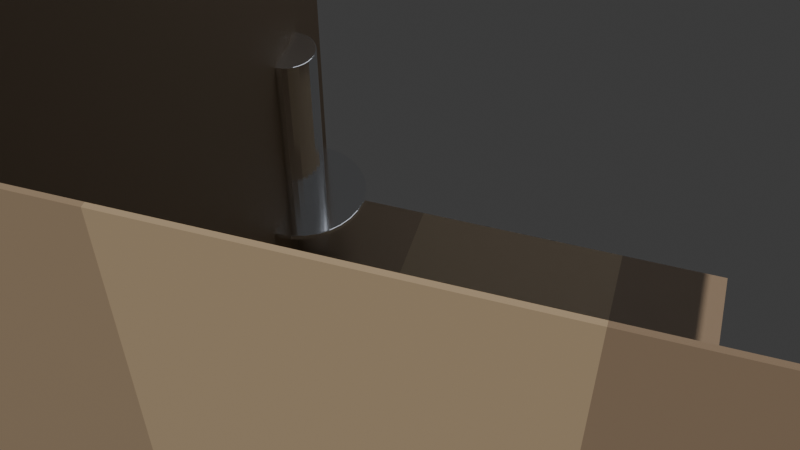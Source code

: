 # Source: model-b-bathroom-lg.blend  (saved by Blender 5.1.30; exported with 4.5.12 LTS)
import bpy
from mathutils import Matrix  # noqa: F401  (used for matrix-valued properties, if any)

bpy.ops.wm.read_factory_settings(use_empty=True)
scene = bpy.context.scene
scene.name = 'Scene'

# ---- collections
col_collection = bpy.data.collections.new('Collection'); scene.collection.children.link(col_collection)

# ---- materials (node trees are filled in below, after node groups)
mat_zone_floor = bpy.data.materials.new('zone_floor')
mat_zone_lower = bpy.data.materials.new('zone_lower')
mat_zone_feature = bpy.data.materials.new('zone_feature')
mat_zone_upper = bpy.data.materials.new('zone_upper')
mat_fixture = bpy.data.materials.new('fixture')
mat_fixture.diffuse_color = (0.92, 0.93, 0.95, 1.0)
mat_wc = bpy.data.materials.new('wc')
mat_wc.diffuse_color = (0.95, 0.95, 0.96, 1.0)

# ---- material node trees
mat_zone_floor.use_nodes = True; mat_zone_floor.node_tree.nodes.clear()
_N = mat_zone_floor.node_tree.nodes; _L = mat_zone_floor.node_tree.links
n0 = _N.new('ShaderNodeBsdfPrincipled'); n0.name = 'Principled BSDF'; n0.location = (-200, 100)
n0.inputs[0].default_value = (0.36, 0.27, 0.18, 1.0)
n0.inputs[2].default_value = 0.6
n1 = _N.new('ShaderNodeOutputMaterial'); n1.name = 'Material Output'; n1.location = (200, 100)
_L.new(n0.outputs[0], n1.inputs[0])
n1.is_active_output = True
mat_zone_lower.use_nodes = True; mat_zone_lower.node_tree.nodes.clear()
_N = mat_zone_lower.node_tree.nodes; _L = mat_zone_lower.node_tree.links
n0 = _N.new('ShaderNodeBsdfPrincipled'); n0.name = 'Principled BSDF'; n0.location = (-200, 100)
n0.inputs[0].default_value = (0.36, 0.27, 0.18, 1.0)
n0.inputs[2].default_value = 0.6
n1 = _N.new('ShaderNodeOutputMaterial'); n1.name = 'Material Output'; n1.location = (200, 100)
_L.new(n0.outputs[0], n1.inputs[0])
n1.is_active_output = True
mat_zone_feature.use_nodes = True; mat_zone_feature.node_tree.nodes.clear()
_N = mat_zone_feature.node_tree.nodes; _L = mat_zone_feature.node_tree.links
n0 = _N.new('ShaderNodeBsdfPrincipled'); n0.name = 'Principled BSDF'; n0.location = (-200, 100)
n0.inputs[0].default_value = (0.48, 0.37, 0.24, 1.0)
n0.inputs[2].default_value = 0.6
n1 = _N.new('ShaderNodeOutputMaterial'); n1.name = 'Material Output'; n1.location = (200, 100)
_L.new(n0.outputs[0], n1.inputs[0])
n1.is_active_output = True
mat_zone_upper.use_nodes = True; mat_zone_upper.node_tree.nodes.clear()
_N = mat_zone_upper.node_tree.nodes; _L = mat_zone_upper.node_tree.links
n0 = _N.new('ShaderNodeBsdfPrincipled'); n0.name = 'Principled BSDF'; n0.location = (-200, 100)
n0.inputs[0].default_value = (0.3, 0.22, 0.15, 1.0)
n0.inputs[2].default_value = 0.6
n1 = _N.new('ShaderNodeOutputMaterial'); n1.name = 'Material Output'; n1.location = (200, 100)
_L.new(n0.outputs[0], n1.inputs[0])
n1.is_active_output = True
mat_fixture.use_nodes = True; mat_fixture.node_tree.nodes.clear()
_N = mat_fixture.node_tree.nodes; _L = mat_fixture.node_tree.links
n0 = _N.new('ShaderNodeBsdfPrincipled'); n0.name = 'Principled BSDF'; n0.location = (-200, 100)
n0.inputs[0].default_value = (0.92, 0.93, 0.95, 1.0)
n0.inputs[1].default_value = 1.0
n0.inputs[2].default_value = 0.12
n1 = _N.new('ShaderNodeOutputMaterial'); n1.name = 'Material Output'; n1.location = (200, 100)
_L.new(n0.outputs[0], n1.inputs[0])
n1.is_active_output = True
mat_wc.use_nodes = True; mat_wc.node_tree.nodes.clear()
_N = mat_wc.node_tree.nodes; _L = mat_wc.node_tree.links
n0 = _N.new('ShaderNodeBsdfPrincipled'); n0.name = 'Principled BSDF'; n0.location = (-200, 100)
n0.inputs[0].default_value = (0.95, 0.95, 0.96, 1.0)
n0.inputs[2].default_value = 0.15
n1 = _N.new('ShaderNodeOutputMaterial'); n1.name = 'Material Output'; n1.location = (200, 100)
_L.new(n0.outputs[0], n1.inputs[0])
n1.is_active_output = True

# ---- world
world_world = bpy.data.worlds.new('World'); scene.world = world_world
world_world.use_nodes = True; world_world.node_tree.nodes.clear()
_N = world_world.node_tree.nodes; _L = world_world.node_tree.links
n0 = _N.new('ShaderNodeOutputWorld'); n0.name = 'World Output'; n0.location = (200, 100)
n1 = _N.new('ShaderNodeBackground'); n1.name = 'Background'; n1.location = (-200, 100)
n1.inputs[0].default_value = (0.05088, 0.05088, 0.05088, 1.0)
_L.new(n1.outputs[0], n0.inputs[0])
n0.is_active_output = True
world_world.color = (0.05088, 0.05088, 0.05088)
world_world.sun_shadow_jitter_overblur = 0.0

# ---- cameras
cam_camera = bpy.data.cameras.new('Camera')

# ---- lights
light_sun = bpy.data.lights.new('Sun', 'SUN')
light_sun.color = (1.0, 0.95, 0.88)
light_sun.energy = 3.0
light_area = bpy.data.lights.new('Area', 'AREA')
light_area.color = (0.85, 0.9, 1.0)
light_area.energy = 300.0
light_area.size = 10.0
light_area.size_y = 1.0

# ---- meshes
me_plane = bpy.data.meshes.new('Plane')
me_plane.from_pydata([(-5.0, 2.186e-07, 5.0), (5.0, 2.186e-07, 5.0), (-5.0, -2.186e-07, -5.0), (5.0, -2.186e-07, -5.0)], [], [(0, 1, 3, 2)])
_uv = me_plane.uv_layers.new(name='UVMap')
_uv.uv.foreach_set('vector', [0.0, 0.0, 1.0, 0.0, 1.0, 1.0, 0.0, 1.0])
_uv.active_render = True
_uv = me_plane.uv_layers.new(name='AO')
_uv.uv.foreach_set('vector', [0.0, 0.0, 1.0, 0.0, 1.0, 1.0, 0.0, 1.0])
me_plane.materials.append(mat_zone_floor)
me_plane.update()
me_plane_001 = bpy.data.meshes.new('Plane.001')
me_plane_001.from_pydata([(-5.0, 0.0, -5.0), (5.0, 0.0, -5.0), (-5.0, 2.0, -5.0), (5.0, 2.0, -5.0)], [], [(0, 1, 3, 2)])
_uv = me_plane_001.uv_layers.new(name='UVMap')
_uv.uv.foreach_set('vector', [0.0, 0.0, 1.0, 0.0, 1.0, 1.0, 0.0, 1.0])
_uv.active_render = True
_uv = me_plane_001.uv_layers.new(name='AO')
_uv.uv.foreach_set('vector', [0.0, 0.0, 1.0, 0.0, 1.0, 1.0, 0.0, 1.0])
me_plane_001.materials.append(mat_zone_lower)
me_plane_001.update()
me_plane_002 = bpy.data.meshes.new('Plane.002')
me_plane_002.from_pydata([(-5.0, 2.0, -5.0), (5.0, 2.0, -5.0), (-5.0, 6.0, -5.0), (5.0, 6.0, -5.0)], [], [(0, 1, 3, 2)])
_uv = me_plane_002.uv_layers.new(name='UVMap')
_uv.uv.foreach_set('vector', [0.0, 0.0, 1.0, 0.0, 1.0, 1.0, 0.0, 1.0])
_uv.active_render = True
_uv = me_plane_002.uv_layers.new(name='AO')
_uv.uv.foreach_set('vector', [0.0, 0.0, 1.0, 0.0, 1.0, 1.0, 0.0, 1.0])
me_plane_002.materials.append(mat_zone_feature)
me_plane_002.update()
me_plane_003 = bpy.data.meshes.new('Plane.003')
me_plane_003.from_pydata([(-5.0, 6.0, -5.0), (5.0, 6.0, -5.0), (-5.0, 8.0, -5.0), (5.0, 8.0, -5.0)], [], [(0, 1, 3, 2)])
_uv = me_plane_003.uv_layers.new(name='UVMap')
_uv.uv.foreach_set('vector', [0.0, 0.0, 1.0, 0.0, 1.0, 1.0, 0.0, 1.0])
_uv.active_render = True
_uv = me_plane_003.uv_layers.new(name='AO')
_uv.uv.foreach_set('vector', [0.0, 0.0, 1.0, 0.0, 1.0, 1.0, 0.0, 1.0])
me_plane_003.materials.append(mat_zone_upper)
me_plane_003.update()
me_plane_004 = bpy.data.meshes.new('Plane.004')
me_plane_004.from_pydata([(5.0, 0.0, -5.0), (5.0, 0.0, 5.0), (5.0, 2.0, -5.0), (5.0, 2.0, 5.0)], [], [(0, 1, 3, 2)])
_uv = me_plane_004.uv_layers.new(name='UVMap')
_uv.uv.foreach_set('vector', [0.0, 0.0, 1.0, 0.0, 1.0, 1.0, 0.0, 1.0])
_uv.active_render = True
_uv = me_plane_004.uv_layers.new(name='AO')
_uv.uv.foreach_set('vector', [0.0, 0.0, 1.0, 0.0, 1.0, 1.0, 0.0, 1.0])
me_plane_004.materials.append(mat_zone_lower)
me_plane_004.update()
me_plane_005 = bpy.data.meshes.new('Plane.005')
me_plane_005.from_pydata([(5.0, 2.0, -5.0), (5.0, 2.0, 5.0), (5.0, 6.0, -5.0), (5.0, 6.0, 5.0)], [], [(0, 1, 3, 2)])
_uv = me_plane_005.uv_layers.new(name='UVMap')
_uv.uv.foreach_set('vector', [0.0, 0.0, 1.0, 0.0, 1.0, 1.0, 0.0, 1.0])
_uv.active_render = True
_uv = me_plane_005.uv_layers.new(name='AO')
_uv.uv.foreach_set('vector', [0.0, 0.0, 1.0, 0.0, 1.0, 1.0, 0.0, 1.0])
me_plane_005.materials.append(mat_zone_feature)
me_plane_005.update()
me_plane_006 = bpy.data.meshes.new('Plane.006')
me_plane_006.from_pydata([(5.0, 6.0, -5.0), (5.0, 6.0, 5.0), (5.0, 8.0, -5.0), (5.0, 8.0, 5.0)], [], [(0, 1, 3, 2)])
_uv = me_plane_006.uv_layers.new(name='UVMap')
_uv.uv.foreach_set('vector', [0.0, 0.0, 1.0, 0.0, 1.0, 1.0, 0.0, 1.0])
_uv.active_render = True
_uv = me_plane_006.uv_layers.new(name='AO')
_uv.uv.foreach_set('vector', [0.0, 0.0, 1.0, 0.0, 1.0, 1.0, 0.0, 1.0])
me_plane_006.materials.append(mat_zone_upper)
me_plane_006.update()
me_cylinder = bpy.data.meshes.new('Cylinder')
me_cylinder.from_pydata([(-3.5, 0.5, -6.75), (-3.5, 0.5, -0.25), (-3.402, 0.4904, -6.75), (-3.402, 0.4904, -0.25), (-3.309, 0.4619, -6.75), (-3.309, 0.4619, -0.25), (-3.222, 0.4157, -6.75), (-3.222, 0.4157, -0.25), (-3.146, 0.3536, -6.75), (-3.146, 0.3536, -0.25), (-3.084, 0.2778, -6.75), (-3.084, 0.2778, -0.25), (-3.038, 0.1913, -6.75), (-3.038, 0.1913, -0.25), (-3.01, 0.09755, -6.75), (-3.01, 0.09755, -0.25), (-3.0, 0.0, -6.75), (-3.0, 0.0, -0.25), (-3.01, -0.09755, -6.75), (-3.01, -0.09755, -0.25), (-3.038, -0.1913, -6.75), (-3.038, -0.1913, -0.25), (-3.084, -0.2778, -6.75), (-3.084, -0.2778, -0.25), (-3.146, -0.3536, -6.75), (-3.146, -0.3536, -0.25), (-3.222, -0.4157, -6.75), (-3.222, -0.4157, -0.25), (-3.309, -0.4619, -6.75), (-3.309, -0.4619, -0.25), (-3.402, -0.4904, -6.75), (-3.402, -0.4904, -0.25), (-3.5, -0.5, -6.75), (-3.5, -0.5, -0.25), (-3.598, -0.4904, -6.75), (-3.598, -0.4904, -0.25), (-3.691, -0.4619, -6.75), (-3.691, -0.4619, -0.25), (-3.778, -0.4157, -6.75), (-3.778, -0.4157, -0.25), (-3.854, -0.3536, -6.75), (-3.854, -0.3536, -0.25), (-3.916, -0.2778, -6.75), (-3.916, -0.2778, -0.25), (-3.962, -0.1913, -6.75), (-3.962, -0.1913, -0.25), (-3.99, -0.09755, -6.75), (-3.99, -0.09755, -0.25), (-4.0, 0.0, -6.75), (-4.0, 0.0, -0.25), (-3.99, 0.09755, -6.75), (-3.99, 0.09755, -0.25), (-3.962, 0.1913, -6.75), (-3.962, 0.1913, -0.25), (-3.916, 0.2778, -6.75), (-3.916, 0.2778, -0.25), (-3.854, 0.3536, -6.75), (-3.854, 0.3536, -0.25), (-3.778, 0.4157, -6.75), (-3.778, 0.4157, -0.25), (-3.691, 0.4619, -6.75), (-3.691, 0.4619, -0.25), (-3.598, 0.4904, -6.75), (-3.598, 0.4904, -0.25)], [], [(0, 1, 3, 2), (2, 3, 5, 4), (4, 5, 7, 6), (6, 7, 9, 8), (8, 9, 11, 10), (10, 11, 13, 12), (12, 13, 15, 14), (14, 15, 17, 16), (16, 17, 19, 18), (18, 19, 21, 20), (20, 21, 23, 22), (22, 23, 25, 24), (24, 25, 27, 26), (26, 27, 29, 28), (28, 29, 31, 30), (30, 31, 33, 32), (32, 33, 35, 34), (34, 35, 37, 36), (36, 37, 39, 38), (38, 39, 41, 40), (40, 41, 43, 42), (42, 43, 45, 44), (44, 45, 47, 46), (46, 47, 49, 48), (48, 49, 51, 50), (50, 51, 53, 52), (52, 53, 55, 54), (54, 55, 57, 56), (56, 57, 59, 58), (58, 59, 61, 60), (3, 1, 63, 61, 59, 57, 55, 53, 51, 49, 47, 45, 43, 41, 39, 37, 35, 33, 31, 29, 27, 25, 23, 21, 19, 17, 15, 13, 11, 9, 7, 5), (60, 61, 63, 62), (62, 63, 1, 0), (0, 2, 4, 6, 8, 10, 12, 14, 16, 18, 20, 22, 24, 26, 28, 30, 32, 34, 36, 38, 40, 42, 44, 46, 48, 50, 52, 54, 56, 58, 60, 62)])
_uv = me_cylinder.uv_layers.new(name='UVMap')
_uv.uv.foreach_set('vector', [1.0, 0.5, 1.0, 1.0, 0.9688, 1.0, 0.9688, 0.5, 0.9688, 0.5, 0.9688, 1.0, 0.9375, 1.0, 0.9375, 0.5, 0.9375, 0.5, 0.9375, 1.0, 0.9062, 1.0, 0.9062, 0.5, 0.9062, 0.5, 0.9062, 1.0, 0.875, 1.0, 0.875, 0.5, 0.875, 0.5, 0.875, 1.0, 0.8438, 1.0, 0.8438, 0.5, 0.8438, 0.5, 0.8438, 1.0, 0.8125, 1.0, 0.8125, 0.5, 0.8125, 0.5, 0.8125, 1.0, 0.7812, 1.0, 0.7812, 0.5, 0.7812, 0.5, 0.7812, 1.0, 0.75, 1.0, 0.75, 0.5, 0.75, 0.5, 0.75, 1.0, 0.7188, 1.0, 0.7188, 0.5, 0.7188, 0.5, 0.7188, 1.0, 0.6875, 1.0, 0.6875, 0.5, 0.6875, 0.5, 0.6875, 1.0, 0.6562, 1.0, 0.6562, 0.5, 0.6562, 0.5, 0.6562, 1.0, 0.625, 1.0, 0.625, 0.5, 0.625, 0.5, 0.625, 1.0, 0.5938, 1.0, 0.5938, 0.5, 0.5938, 0.5, 0.5938, 1.0, 0.5625, 1.0, 0.5625, 0.5, 0.5625, 0.5, 0.5625, 1.0, 0.5312, 1.0, 0.5312, 0.5, 0.5312, 0.5, 0.5312, 1.0, 0.5, 1.0, 0.5, 0.5, 0.5, 0.5, 0.5, 1.0, 0.4688, 1.0, 0.4688, 0.5, 0.4688, 0.5, 0.4688, 1.0, 0.4375, 1.0, 0.4375, 0.5, 0.4375, 0.5, 0.4375, 1.0, 0.4062, 1.0, 0.4062, 0.5, 0.4062, 0.5, 0.4062, 1.0, 0.375, 1.0, 0.375, 0.5, 0.375, 0.5, 0.375, 1.0, 0.3438, 1.0, 0.3438, 0.5, 0.3438, 0.5, 0.3438, 1.0, 0.3125, 1.0, 0.3125, 0.5, 0.3125, 0.5, 0.3125, 1.0, 0.2812, 1.0, 0.2812, 0.5, 0.2812, 0.5, 0.2812, 1.0, 0.25, 1.0, 0.25, 0.5, 0.25, 0.5, 0.25, 1.0, 0.2188, 1.0, 0.2188, 0.5, 0.2188, 0.5, 0.2188, 1.0, 0.1875, 1.0, 0.1875, 0.5, 0.1875, 0.5, 0.1875, 1.0, 0.1562, 1.0, 0.1562, 0.5, 0.1562, 0.5, 0.1562, 1.0, 0.125, 1.0, 0.125, 0.5, 0.125, 0.5, 0.125, 1.0, 0.09375, 1.0, 0.09375, 0.5, 0.09375, 0.5, 0.09375, 1.0, 0.0625, 1.0, 0.0625, 0.5, 0.2968, 0.4854, 0.25, 0.49, 0.2032, 0.4854, 0.1582, 0.4717, 0.1167, 0.4496, 0.08029, 0.4197, 0.05045, 0.3833, 0.02827, 0.3418, 0.01461, 0.2968, 0.01, 0.25, 0.01461, 0.2032, 0.02827, 0.1582, 0.05045, 0.1167, 0.08029, 0.08029, 0.1167, 0.05045, 0.1582, 0.02827, 0.2032, 0.01461, 0.25, 0.01, 0.2968, 0.01461, 0.3418, 0.02827, 0.3833, 0.05045, 0.4197, 0.08029, 0.4496, 0.1167, 0.4717, 0.1582, 0.4854, 0.2032, 0.49, 0.25, 0.4854, 0.2968, 0.4717, 0.3418, 0.4496, 0.3833, 0.4197, 0.4197, 0.3833, 0.4496, 0.3418, 0.4717, 0.0625, 0.5, 0.0625, 1.0, 0.03125, 1.0, 0.03125, 0.5, 0.03125, 0.5, 0.03125, 1.0, 0.0, 1.0, 0.0, 0.5, 0.75, 0.49, 0.7968, 0.4854, 0.8418, 0.4717, 0.8833, 0.4496, 0.9197, 0.4197, 0.9496, 0.3833, 0.9717, 0.3418, 0.9854, 0.2968, 0.99, 0.25, 0.9854, 0.2032, 0.9717, 0.1582, 0.9496, 0.1167, 0.9197, 0.08029, 0.8833, 0.05045, 0.8418, 0.02827, 0.7968, 0.01461, 0.75, 0.01, 0.7032, 0.01461, 0.6582, 0.02827, 0.6167, 0.05045, 0.5803, 0.08029, 0.5504, 0.1167, 0.5283, 0.1582, 0.5146, 0.2032, 0.51, 0.25, 0.5146, 0.2968, 0.5283, 0.3418, 0.5504, 0.3833, 0.5803, 0.4197, 0.6167, 0.4496, 0.6582, 0.4717, 0.7032, 0.4854])
_uv.active_render = True
_uv = me_cylinder.uv_layers.new(name='AO')
_uv.uv.foreach_set('vector', [1.0, 0.5, 1.0, 1.0, 0.9688, 1.0, 0.9688, 0.5, 0.9688, 0.5, 0.9688, 1.0, 0.9375, 1.0, 0.9375, 0.5, 0.9375, 0.5, 0.9375, 1.0, 0.9062, 1.0, 0.9062, 0.5, 0.9062, 0.5, 0.9062, 1.0, 0.875, 1.0, 0.875, 0.5, 0.875, 0.5, 0.875, 1.0, 0.8438, 1.0, 0.8438, 0.5, 0.8438, 0.5, 0.8438, 1.0, 0.8125, 1.0, 0.8125, 0.5, 0.8125, 0.5, 0.8125, 1.0, 0.7812, 1.0, 0.7812, 0.5, 0.7812, 0.5, 0.7812, 1.0, 0.75, 1.0, 0.75, 0.5, 0.75, 0.5, 0.75, 1.0, 0.7188, 1.0, 0.7188, 0.5, 0.7188, 0.5, 0.7188, 1.0, 0.6875, 1.0, 0.6875, 0.5, 0.6875, 0.5, 0.6875, 1.0, 0.6562, 1.0, 0.6562, 0.5, 0.6562, 0.5, 0.6562, 1.0, 0.625, 1.0, 0.625, 0.5, 0.625, 0.5, 0.625, 1.0, 0.5938, 1.0, 0.5938, 0.5, 0.5938, 0.5, 0.5938, 1.0, 0.5625, 1.0, 0.5625, 0.5, 0.5625, 0.5, 0.5625, 1.0, 0.5312, 1.0, 0.5312, 0.5, 0.5312, 0.5, 0.5312, 1.0, 0.5, 1.0, 0.5, 0.5, 0.5, 0.5, 0.5, 1.0, 0.4688, 1.0, 0.4688, 0.5, 0.4688, 0.5, 0.4688, 1.0, 0.4375, 1.0, 0.4375, 0.5, 0.4375, 0.5, 0.4375, 1.0, 0.4062, 1.0, 0.4062, 0.5, 0.4062, 0.5, 0.4062, 1.0, 0.375, 1.0, 0.375, 0.5, 0.375, 0.5, 0.375, 1.0, 0.3438, 1.0, 0.3438, 0.5, 0.3438, 0.5, 0.3438, 1.0, 0.3125, 1.0, 0.3125, 0.5, 0.3125, 0.5, 0.3125, 1.0, 0.2812, 1.0, 0.2812, 0.5, 0.2812, 0.5, 0.2812, 1.0, 0.25, 1.0, 0.25, 0.5, 0.25, 0.5, 0.25, 1.0, 0.2188, 1.0, 0.2188, 0.5, 0.2188, 0.5, 0.2188, 1.0, 0.1875, 1.0, 0.1875, 0.5, 0.1875, 0.5, 0.1875, 1.0, 0.1562, 1.0, 0.1562, 0.5, 0.1562, 0.5, 0.1562, 1.0, 0.125, 1.0, 0.125, 0.5, 0.125, 0.5, 0.125, 1.0, 0.09375, 1.0, 0.09375, 0.5, 0.09375, 0.5, 0.09375, 1.0, 0.0625, 1.0, 0.0625, 0.5, 0.2968, 0.4854, 0.25, 0.49, 0.2032, 0.4854, 0.1582, 0.4717, 0.1167, 0.4496, 0.08029, 0.4197, 0.05045, 0.3833, 0.02827, 0.3418, 0.01461, 0.2968, 0.01, 0.25, 0.01461, 0.2032, 0.02827, 0.1582, 0.05045, 0.1167, 0.08029, 0.08029, 0.1167, 0.05045, 0.1582, 0.02827, 0.2032, 0.01461, 0.25, 0.01, 0.2968, 0.01461, 0.3418, 0.02827, 0.3833, 0.05045, 0.4197, 0.08029, 0.4496, 0.1167, 0.4717, 0.1582, 0.4854, 0.2032, 0.49, 0.25, 0.4854, 0.2968, 0.4717, 0.3418, 0.4496, 0.3833, 0.4197, 0.4197, 0.3833, 0.4496, 0.3418, 0.4717, 0.0625, 0.5, 0.0625, 1.0, 0.03125, 1.0, 0.03125, 0.5, 0.03125, 0.5, 0.03125, 1.0, 0.0, 1.0, 0.0, 0.5, 0.75, 0.49, 0.7968, 0.4854, 0.8418, 0.4717, 0.8833, 0.4496, 0.9197, 0.4197, 0.9496, 0.3833, 0.9717, 0.3418, 0.9854, 0.2968, 0.99, 0.25, 0.9854, 0.2032, 0.9717, 0.1582, 0.9496, 0.1167, 0.9197, 0.08029, 0.8833, 0.05045, 0.8418, 0.02827, 0.7968, 0.01461, 0.75, 0.01, 0.7032, 0.01461, 0.6582, 0.02827, 0.6167, 0.05045, 0.5803, 0.08029, 0.5504, 0.1167, 0.5283, 0.1582, 0.5146, 0.2032, 0.51, 0.25, 0.5146, 0.2968, 0.5283, 0.3418, 0.5504, 0.3833, 0.5803, 0.4197, 0.6167, 0.4496, 0.6582, 0.4717, 0.7032, 0.4854])
me_cylinder.materials.append(mat_fixture)
me_cylinder.update()
me_cylinder_001 = bpy.data.meshes.new('Cylinder.001')
me_cylinder_001.from_pydata([(-3.5, 1.25, -3.55), (-3.5, 1.25, -3.45), (-3.266, 1.227, -3.55), (-3.266, 1.227, -3.45), (-3.041, 1.159, -3.55), (-3.041, 1.159, -3.45), (-2.833, 1.048, -3.55), (-2.833, 1.048, -3.45), (-2.651, 0.8985, -3.55), (-2.651, 0.8985, -3.45), (-2.502, 0.7167, -3.55), (-2.502, 0.7167, -3.45), (-2.391, 0.5092, -3.55), (-2.391, 0.5092, -3.45), (-2.323, 0.2841, -3.55), (-2.323, 0.2841, -3.45), (-2.3, 0.05, -3.55), (-2.3, 0.05, -3.45), (-2.323, -0.1841, -3.55), (-2.323, -0.1841, -3.45), (-2.391, -0.4092, -3.55), (-2.391, -0.4092, -3.45), (-2.502, -0.6167, -3.55), (-2.502, -0.6167, -3.45), (-2.651, -0.7985, -3.55), (-2.651, -0.7985, -3.45), (-2.833, -0.9478, -3.55), (-2.833, -0.9478, -3.45), (-3.041, -1.059, -3.55), (-3.041, -1.059, -3.45), (-3.266, -1.127, -3.55), (-3.266, -1.127, -3.45), (-3.5, -1.15, -3.55), (-3.5, -1.15, -3.45), (-3.734, -1.127, -3.55), (-3.734, -1.127, -3.45), (-3.959, -1.059, -3.55), (-3.959, -1.059, -3.45), (-4.167, -0.9478, -3.55), (-4.167, -0.9478, -3.45), (-4.349, -0.7985, -3.55), (-4.349, -0.7985, -3.45), (-4.498, -0.6167, -3.55), (-4.498, -0.6167, -3.45), (-4.609, -0.4092, -3.55), (-4.609, -0.4092, -3.45), (-4.677, -0.1841, -3.55), (-4.677, -0.1841, -3.45), (-4.7, 0.05, -3.55), (-4.7, 0.05, -3.45), (-4.677, 0.2841, -3.55), (-4.677, 0.2841, -3.45), (-4.609, 0.5092, -3.55), (-4.609, 0.5092, -3.45), (-4.498, 0.7167, -3.55), (-4.498, 0.7167, -3.45), (-4.349, 0.8985, -3.55), (-4.349, 0.8985, -3.45), (-4.167, 1.048, -3.55), (-4.167, 1.048, -3.45), (-3.959, 1.159, -3.55), (-3.959, 1.159, -3.45), (-3.734, 1.227, -3.55), (-3.734, 1.227, -3.45)], [], [(0, 1, 3, 2), (2, 3, 5, 4), (4, 5, 7, 6), (6, 7, 9, 8), (8, 9, 11, 10), (10, 11, 13, 12), (12, 13, 15, 14), (14, 15, 17, 16), (16, 17, 19, 18), (18, 19, 21, 20), (20, 21, 23, 22), (22, 23, 25, 24), (24, 25, 27, 26), (26, 27, 29, 28), (28, 29, 31, 30), (30, 31, 33, 32), (32, 33, 35, 34), (34, 35, 37, 36), (36, 37, 39, 38), (38, 39, 41, 40), (40, 41, 43, 42), (42, 43, 45, 44), (44, 45, 47, 46), (46, 47, 49, 48), (48, 49, 51, 50), (50, 51, 53, 52), (52, 53, 55, 54), (54, 55, 57, 56), (56, 57, 59, 58), (58, 59, 61, 60), (3, 1, 63, 61, 59, 57, 55, 53, 51, 49, 47, 45, 43, 41, 39, 37, 35, 33, 31, 29, 27, 25, 23, 21, 19, 17, 15, 13, 11, 9, 7, 5), (60, 61, 63, 62), (62, 63, 1, 0), (0, 2, 4, 6, 8, 10, 12, 14, 16, 18, 20, 22, 24, 26, 28, 30, 32, 34, 36, 38, 40, 42, 44, 46, 48, 50, 52, 54, 56, 58, 60, 62)])
_uv = me_cylinder_001.uv_layers.new(name='UVMap')
_uv.uv.foreach_set('vector', [1.0, 0.5, 1.0, 1.0, 0.9688, 1.0, 0.9688, 0.5, 0.9688, 0.5, 0.9688, 1.0, 0.9375, 1.0, 0.9375, 0.5, 0.9375, 0.5, 0.9375, 1.0, 0.9062, 1.0, 0.9062, 0.5, 0.9062, 0.5, 0.9062, 1.0, 0.875, 1.0, 0.875, 0.5, 0.875, 0.5, 0.875, 1.0, 0.8438, 1.0, 0.8438, 0.5, 0.8438, 0.5, 0.8438, 1.0, 0.8125, 1.0, 0.8125, 0.5, 0.8125, 0.5, 0.8125, 1.0, 0.7812, 1.0, 0.7812, 0.5, 0.7812, 0.5, 0.7812, 1.0, 0.75, 1.0, 0.75, 0.5, 0.75, 0.5, 0.75, 1.0, 0.7188, 1.0, 0.7188, 0.5, 0.7188, 0.5, 0.7188, 1.0, 0.6875, 1.0, 0.6875, 0.5, 0.6875, 0.5, 0.6875, 1.0, 0.6562, 1.0, 0.6562, 0.5, 0.6562, 0.5, 0.6562, 1.0, 0.625, 1.0, 0.625, 0.5, 0.625, 0.5, 0.625, 1.0, 0.5938, 1.0, 0.5938, 0.5, 0.5938, 0.5, 0.5938, 1.0, 0.5625, 1.0, 0.5625, 0.5, 0.5625, 0.5, 0.5625, 1.0, 0.5312, 1.0, 0.5312, 0.5, 0.5312, 0.5, 0.5312, 1.0, 0.5, 1.0, 0.5, 0.5, 0.5, 0.5, 0.5, 1.0, 0.4688, 1.0, 0.4688, 0.5, 0.4688, 0.5, 0.4688, 1.0, 0.4375, 1.0, 0.4375, 0.5, 0.4375, 0.5, 0.4375, 1.0, 0.4062, 1.0, 0.4062, 0.5, 0.4062, 0.5, 0.4062, 1.0, 0.375, 1.0, 0.375, 0.5, 0.375, 0.5, 0.375, 1.0, 0.3438, 1.0, 0.3438, 0.5, 0.3438, 0.5, 0.3438, 1.0, 0.3125, 1.0, 0.3125, 0.5, 0.3125, 0.5, 0.3125, 1.0, 0.2812, 1.0, 0.2812, 0.5, 0.2812, 0.5, 0.2812, 1.0, 0.25, 1.0, 0.25, 0.5, 0.25, 0.5, 0.25, 1.0, 0.2188, 1.0, 0.2188, 0.5, 0.2188, 0.5, 0.2188, 1.0, 0.1875, 1.0, 0.1875, 0.5, 0.1875, 0.5, 0.1875, 1.0, 0.1562, 1.0, 0.1562, 0.5, 0.1562, 0.5, 0.1562, 1.0, 0.125, 1.0, 0.125, 0.5, 0.125, 0.5, 0.125, 1.0, 0.09375, 1.0, 0.09375, 0.5, 0.09375, 0.5, 0.09375, 1.0, 0.0625, 1.0, 0.0625, 0.5, 0.2968, 0.4854, 0.25, 0.49, 0.2032, 0.4854, 0.1582, 0.4717, 0.1167, 0.4496, 0.08029, 0.4197, 0.05045, 0.3833, 0.02827, 0.3418, 0.01461, 0.2968, 0.01, 0.25, 0.01461, 0.2032, 0.02827, 0.1582, 0.05045, 0.1167, 0.08029, 0.08029, 0.1167, 0.05045, 0.1582, 0.02827, 0.2032, 0.01461, 0.25, 0.01, 0.2968, 0.01461, 0.3418, 0.02827, 0.3833, 0.05045, 0.4197, 0.08029, 0.4496, 0.1167, 0.4717, 0.1582, 0.4854, 0.2032, 0.49, 0.25, 0.4854, 0.2968, 0.4717, 0.3418, 0.4496, 0.3833, 0.4197, 0.4197, 0.3833, 0.4496, 0.3418, 0.4717, 0.0625, 0.5, 0.0625, 1.0, 0.03125, 1.0, 0.03125, 0.5, 0.03125, 0.5, 0.03125, 1.0, 0.0, 1.0, 0.0, 0.5, 0.75, 0.49, 0.7968, 0.4854, 0.8418, 0.4717, 0.8833, 0.4496, 0.9197, 0.4197, 0.9496, 0.3833, 0.9717, 0.3418, 0.9854, 0.2968, 0.99, 0.25, 0.9854, 0.2032, 0.9717, 0.1582, 0.9496, 0.1167, 0.9197, 0.08029, 0.8833, 0.05045, 0.8418, 0.02827, 0.7968, 0.01461, 0.75, 0.01, 0.7032, 0.01461, 0.6582, 0.02827, 0.6167, 0.05045, 0.5803, 0.08029, 0.5504, 0.1167, 0.5283, 0.1582, 0.5146, 0.2032, 0.51, 0.25, 0.5146, 0.2968, 0.5283, 0.3418, 0.5504, 0.3833, 0.5803, 0.4197, 0.6167, 0.4496, 0.6582, 0.4717, 0.7032, 0.4854])
_uv.active_render = True
_uv = me_cylinder_001.uv_layers.new(name='AO')
_uv.uv.foreach_set('vector', [1.0, 0.5, 1.0, 1.0, 0.9688, 1.0, 0.9688, 0.5, 0.9688, 0.5, 0.9688, 1.0, 0.9375, 1.0, 0.9375, 0.5, 0.9375, 0.5, 0.9375, 1.0, 0.9062, 1.0, 0.9062, 0.5, 0.9062, 0.5, 0.9062, 1.0, 0.875, 1.0, 0.875, 0.5, 0.875, 0.5, 0.875, 1.0, 0.8438, 1.0, 0.8438, 0.5, 0.8438, 0.5, 0.8438, 1.0, 0.8125, 1.0, 0.8125, 0.5, 0.8125, 0.5, 0.8125, 1.0, 0.7812, 1.0, 0.7812, 0.5, 0.7812, 0.5, 0.7812, 1.0, 0.75, 1.0, 0.75, 0.5, 0.75, 0.5, 0.75, 1.0, 0.7188, 1.0, 0.7188, 0.5, 0.7188, 0.5, 0.7188, 1.0, 0.6875, 1.0, 0.6875, 0.5, 0.6875, 0.5, 0.6875, 1.0, 0.6562, 1.0, 0.6562, 0.5, 0.6562, 0.5, 0.6562, 1.0, 0.625, 1.0, 0.625, 0.5, 0.625, 0.5, 0.625, 1.0, 0.5938, 1.0, 0.5938, 0.5, 0.5938, 0.5, 0.5938, 1.0, 0.5625, 1.0, 0.5625, 0.5, 0.5625, 0.5, 0.5625, 1.0, 0.5312, 1.0, 0.5312, 0.5, 0.5312, 0.5, 0.5312, 1.0, 0.5, 1.0, 0.5, 0.5, 0.5, 0.5, 0.5, 1.0, 0.4688, 1.0, 0.4688, 0.5, 0.4688, 0.5, 0.4688, 1.0, 0.4375, 1.0, 0.4375, 0.5, 0.4375, 0.5, 0.4375, 1.0, 0.4062, 1.0, 0.4062, 0.5, 0.4062, 0.5, 0.4062, 1.0, 0.375, 1.0, 0.375, 0.5, 0.375, 0.5, 0.375, 1.0, 0.3438, 1.0, 0.3438, 0.5, 0.3438, 0.5, 0.3438, 1.0, 0.3125, 1.0, 0.3125, 0.5, 0.3125, 0.5, 0.3125, 1.0, 0.2812, 1.0, 0.2812, 0.5, 0.2812, 0.5, 0.2812, 1.0, 0.25, 1.0, 0.25, 0.5, 0.25, 0.5, 0.25, 1.0, 0.2188, 1.0, 0.2188, 0.5, 0.2188, 0.5, 0.2188, 1.0, 0.1875, 1.0, 0.1875, 0.5, 0.1875, 0.5, 0.1875, 1.0, 0.1562, 1.0, 0.1562, 0.5, 0.1562, 0.5, 0.1562, 1.0, 0.125, 1.0, 0.125, 0.5, 0.125, 0.5, 0.125, 1.0, 0.09375, 1.0, 0.09375, 0.5, 0.09375, 0.5, 0.09375, 1.0, 0.0625, 1.0, 0.0625, 0.5, 0.2968, 0.4854, 0.25, 0.49, 0.2032, 0.4854, 0.1582, 0.4717, 0.1167, 0.4496, 0.08029, 0.4197, 0.05045, 0.3833, 0.02827, 0.3418, 0.01461, 0.2968, 0.01, 0.25, 0.01461, 0.2032, 0.02827, 0.1582, 0.05045, 0.1167, 0.08029, 0.08029, 0.1167, 0.05045, 0.1582, 0.02827, 0.2032, 0.01461, 0.25, 0.01, 0.2968, 0.01461, 0.3418, 0.02827, 0.3833, 0.05045, 0.4197, 0.08029, 0.4496, 0.1167, 0.4717, 0.1582, 0.4854, 0.2032, 0.49, 0.25, 0.4854, 0.2968, 0.4717, 0.3418, 0.4496, 0.3833, 0.4197, 0.4197, 0.3833, 0.4496, 0.3418, 0.4717, 0.0625, 0.5, 0.0625, 1.0, 0.03125, 1.0, 0.03125, 0.5, 0.03125, 0.5, 0.03125, 1.0, 0.0, 1.0, 0.0, 0.5, 0.75, 0.49, 0.7968, 0.4854, 0.8418, 0.4717, 0.8833, 0.4496, 0.9197, 0.4197, 0.9496, 0.3833, 0.9717, 0.3418, 0.9854, 0.2968, 0.99, 0.25, 0.9854, 0.2032, 0.9717, 0.1582, 0.9496, 0.1167, 0.9197, 0.08029, 0.8833, 0.05045, 0.8418, 0.02827, 0.7968, 0.01461, 0.75, 0.01, 0.7032, 0.01461, 0.6582, 0.02827, 0.6167, 0.05045, 0.5803, 0.08029, 0.5504, 0.1167, 0.5283, 0.1582, 0.5146, 0.2032, 0.51, 0.25, 0.5146, 0.2968, 0.5283, 0.3418, 0.5504, 0.3833, 0.5803, 0.4197, 0.6167, 0.4496, 0.6582, 0.4717, 0.7032, 0.4854])
me_cylinder_001.materials.append(mat_fixture)
me_cylinder_001.update()
me_cube = bpy.data.meshes.new('Cube')
me_cube.from_pydata([(3.1, -0.4, -3.9), (3.1, -0.4, -3.1), (3.1, 1.2, -3.9), (3.1, 1.2, -3.1), (3.9, -0.4, -3.9), (3.9, -0.4, -3.1), (3.9, 1.2, -3.9), (3.9, 1.2, -3.1)], [], [(0, 1, 3, 2), (2, 3, 7, 6), (6, 7, 5, 4), (4, 5, 1, 0), (2, 6, 4, 0), (7, 3, 1, 5)])
_uv = me_cube.uv_layers.new(name='UVMap')
_uv.uv.foreach_set('vector', [0.375, 0.0, 0.625, 0.0, 0.625, 0.25, 0.375, 0.25, 0.375, 0.25, 0.625, 0.25, 0.625, 0.5, 0.375, 0.5, 0.375, 0.5, 0.625, 0.5, 0.625, 0.75, 0.375, 0.75, 0.375, 0.75, 0.625, 0.75, 0.625, 1.0, 0.375, 1.0, 0.125, 0.5, 0.375, 0.5, 0.375, 0.75, 0.125, 0.75, 0.625, 0.5, 0.875, 0.5, 0.875, 0.75, 0.625, 0.75])
_uv.active_render = True
_uv = me_cube.uv_layers.new(name='AO')
_uv.uv.foreach_set('vector', [0.375, 0.0, 0.625, 0.0, 0.625, 0.25, 0.375, 0.25, 0.375, 0.25, 0.625, 0.25, 0.625, 0.5, 0.375, 0.5, 0.375, 0.5, 0.625, 0.5, 0.625, 0.75, 0.375, 0.75, 0.375, 0.75, 0.625, 0.75, 0.625, 1.0, 0.375, 1.0, 0.125, 0.5, 0.375, 0.5, 0.375, 0.75, 0.125, 0.75, 0.625, 0.5, 0.875, 0.5, 0.875, 0.75, 0.625, 0.75])
me_cube.materials.append(mat_wc)
me_cube.update()

# ---- objects
ob_floor__floor = bpy.data.objects.new('floor__floor', me_plane)
ob_back_wall_lower__lower = bpy.data.objects.new('back_wall_lower__lower', me_plane_001)
ob_back_wall_feature__feature = bpy.data.objects.new('back_wall_feature__feature', me_plane_002)
ob_back_wall_upper__upper = bpy.data.objects.new('back_wall_upper__upper', me_plane_003)
ob_right_wall_lower__lower = bpy.data.objects.new('right_wall_lower__lower', me_plane_004)
ob_right_wall_feature__feature = bpy.data.objects.new('right_wall_feature__feature', me_plane_005)
ob_right_wall_upper__upper = bpy.data.objects.new('right_wall_upper__upper', me_plane_006)
ob_shower_fixture = bpy.data.objects.new('shower_fixture', me_cylinder)
ob_shower_base = bpy.data.objects.new('shower_base', me_cylinder_001)
ob_wc_fixture = bpy.data.objects.new('wc_fixture', me_cube)
ob_key_light = bpy.data.objects.new('key_light', light_sun)
ob_fill_light = bpy.data.objects.new('fill_light', light_area)
ob_camera = bpy.data.objects.new('camera', cam_camera)

# ---- transforms, parenting, visibility, modifiers, constraints
ob_floor__floor.location = (0.0, 0.0, 0.0)
_m = ob_floor__floor.modifiers.new('Bevel', 'BEVEL')
_m.width = 0.02
_m.width_pct = 0.02
_m.segments = 2
_m = ob_floor__floor.modifiers.new('Solidify', 'SOLIDIFY')
_m.thickness = 0.06
_m.use_even_offset = True
ob_back_wall_lower__lower.location = (0.0, 0.0, 0.0)
_m = ob_back_wall_lower__lower.modifiers.new('Bevel', 'BEVEL')
_m.width = 0.02
_m.width_pct = 0.02
_m.segments = 2
_m = ob_back_wall_lower__lower.modifiers.new('Solidify', 'SOLIDIFY')
_m.thickness = 0.06
_m.use_even_offset = True
ob_back_wall_feature__feature.location = (0.0, 0.0, 0.0)
_m = ob_back_wall_feature__feature.modifiers.new('Bevel', 'BEVEL')
_m.width = 0.02
_m.width_pct = 0.02
_m.segments = 2
_m = ob_back_wall_feature__feature.modifiers.new('Solidify', 'SOLIDIFY')
_m.thickness = 0.06
_m.use_even_offset = True
ob_back_wall_upper__upper.location = (0.0, 0.0, 0.0)
_m = ob_back_wall_upper__upper.modifiers.new('Bevel', 'BEVEL')
_m.width = 0.02
_m.width_pct = 0.02
_m.segments = 2
_m = ob_back_wall_upper__upper.modifiers.new('Solidify', 'SOLIDIFY')
_m.thickness = 0.06
_m.use_even_offset = True
ob_right_wall_lower__lower.location = (0.0, 0.0, 0.0)
_m = ob_right_wall_lower__lower.modifiers.new('Bevel', 'BEVEL')
_m.width = 0.02
_m.width_pct = 0.02
_m.segments = 2
_m = ob_right_wall_lower__lower.modifiers.new('Solidify', 'SOLIDIFY')
_m.thickness = 0.06
_m.use_even_offset = True
ob_right_wall_feature__feature.location = (0.0, 0.0, 0.0)
_m = ob_right_wall_feature__feature.modifiers.new('Bevel', 'BEVEL')
_m.width = 0.02
_m.width_pct = 0.02
_m.segments = 2
_m = ob_right_wall_feature__feature.modifiers.new('Solidify', 'SOLIDIFY')
_m.thickness = 0.06
_m.use_even_offset = True
ob_right_wall_upper__upper.location = (0.0, 0.0, 0.0)
_m = ob_right_wall_upper__upper.modifiers.new('Bevel', 'BEVEL')
_m.width = 0.02
_m.width_pct = 0.02
_m.segments = 2
_m = ob_right_wall_upper__upper.modifiers.new('Solidify', 'SOLIDIFY')
_m.thickness = 0.06
_m.use_even_offset = True
ob_shower_fixture.location = (0.0, 0.0, 0.0)
_m = ob_shower_fixture.modifiers.new('Bevel', 'BEVEL')
_m.width = 0.012
_m.width_pct = 0.012
_m.segments = 2
ob_shower_base.location = (0.0, 0.0, 0.0)
_m = ob_shower_base.modifiers.new('Bevel', 'BEVEL')
_m.width = 0.012
_m.width_pct = 0.012
_m.segments = 2
ob_wc_fixture.location = (0.0, 0.0, 0.0)
_m = ob_wc_fixture.modifiers.new('Bevel', 'BEVEL')
_m.width = 0.012
_m.width_pct = 0.012
_m.segments = 2
ob_key_light.location = (12.0, 10.0, 18.0)
ob_key_light.rotation_euler = (0.7854, 0.2618, 0.5236)
ob_fill_light.location = (-10.0, 6.0, 12.0)
ob_camera.location = (10.0, 6.0, 11.0)
ob_camera.rotation_euler = (0.7593, 7.146e-08, 1.862)

# ---- collection membership
col_collection.objects.link(ob_floor__floor)
col_collection.objects.link(ob_back_wall_lower__lower)
col_collection.objects.link(ob_back_wall_feature__feature)
col_collection.objects.link(ob_back_wall_upper__upper)
col_collection.objects.link(ob_right_wall_lower__lower)
col_collection.objects.link(ob_right_wall_feature__feature)
col_collection.objects.link(ob_right_wall_upper__upper)
col_collection.objects.link(ob_shower_fixture)
col_collection.objects.link(ob_shower_base)
col_collection.objects.link(ob_wc_fixture)
col_collection.objects.link(ob_key_light)
col_collection.objects.link(ob_fill_light)
col_collection.objects.link(ob_camera)

# ---- scene / render settings (as saved in the file)
scene.camera = ob_camera
scene.frame_start = 1; scene.frame_end = 250; scene.frame_set(1)
scene.render.engine = 'CYCLES'
scene.render.bake_bias = 0.0
scene.render.bake_samples = 0
scene.cycles.samples = 8
scene.cycles.sampling_pattern = 'TABULATED_SOBOL'
scene.eevee.use_volume_custom_range = False
bpy.context.view_layer.update()
